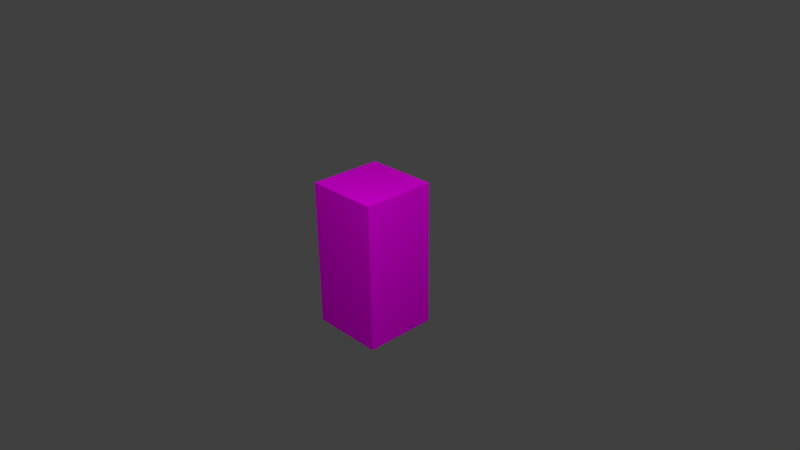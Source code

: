 # Source: block2.blend  (saved by Blender 2.71.0; exported with 4.5.12 LTS)
import bpy
from mathutils import Matrix  # noqa: F401  (used for matrix-valued properties, if any)

bpy.ops.wm.read_factory_settings(use_empty=True)
scene = bpy.context.scene
scene.name = 'Scene'

# ---- collections
col_collection_1 = bpy.data.collections.new('Collection 1'); scene.collection.children.link(col_collection_1)

# ---- images (referenced by path relative to the original .blend; pixels are not part of the script)
import os
ASSET_DIR = os.environ.get("B2B_ASSET_DIR", "")  # directory of the original .blend (textures are referenced by path, not embedded)
HERE = os.path.dirname(os.path.abspath(__file__))  # packed textures are extracted next to this script under _unpacked/

def load_image(name, relpath, width, height, colorspace="sRGB"):
    """Load a texture the original file referenced (path relative to the .blend, or extracted next to this script)."""
    p = next((c for c in (os.path.join(HERE, relpath), os.path.join(ASSET_DIR, relpath)) if relpath and os.path.exists(c)), "")
    if p:
        img = bpy.data.images.load(p, check_existing=True)
        img.name = name
    else:  # same state as the original file: an image datablock whose file is absent (Cycles renders it pink)
        img = bpy.data.images.new(name, width, height)
        img.source = "FILE"
        img.filepath = "//" + (relpath or name)
    img.colorspace_settings.name = colorspace
    return img
img_map_png = load_image('map.png', 'map.png', 1024, 1024, 'sRGB')

# ---- materials (node trees are filled in below, after node groups)
mat_material = bpy.data.materials.new('Material')
mat_material.alpha_threshold = 0.0
mat_material.roughness = 0.5
mat_material.line_color = (0.0, 0.0, 0.0, 1.0)

# ---- material node trees
mat_material.use_nodes = True; mat_material.node_tree.nodes.clear()
_N = mat_material.node_tree.nodes; _L = mat_material.node_tree.links
n0 = _N.new('ShaderNodeOutputMaterial'); n0.name = 'Material Output'; n0.location = (300, 300)
n1 = _N.new('ShaderNodeBsdfDiffuse'); n1.name = 'Diffuse BSDF'; n1.location = (10, 300)
n2 = _N.new('ShaderNodeTexCoord'); n2.name = 'Texture Coordinate'; n2.location = (-373, 178)
n3 = _N.new('ShaderNodeTexImage'); n3.name = 'Image Texture'; n3.location = (-195, 300)
n3.width = 140
n3.image = img_map_png
n3.interpolation = 'Closest'
_L.new(n1.outputs[0], n0.inputs[0])
_L.new(n2.outputs[2], n3.inputs[0])
_L.new(n3.outputs[0], n1.inputs[0])
n0.is_active_output = True

# ---- world
world_world = bpy.data.worlds.new('World'); scene.world = world_world
world_world.color = (0.05088, 0.05088, 0.05088)
world_world.use_sun_shadow = False
world_world.sun_shadow_jitter_overblur = 0.0
world_world.cycles.sampling_method = 'MANUAL'
world_world.cycles.sample_map_resolution = 256

# ---- cameras
cam_camera = bpy.data.cameras.new('Camera')
cam_camera.clip_end = 100.0
cam_camera.lens = 35.0
cam_camera.sensor_width = 32.0
cam_camera.sensor_height = 18.0
cam_camera.ortho_scale = 7.314
cam_camera.dof.focus_distance = 0.0

# ---- lights
light_lamp = bpy.data.lights.new('Lamp', 'POINT')
light_lamp.transmission_factor = 0.0
light_lamp.cutoff_distance = 30.0
light_lamp.energy = 1000.0
light_lamp.shadow_buffer_clip_start = 1.001
light_lamp.shadow_soft_size = 0.1
light_lamp.shadow_maximum_resolution = 0.006
light_lamp.use_absolute_resolution = True
light_lamp.cycles.use_multiple_importance_sampling = False

# ---- meshes
me_cube = bpy.data.meshes.new('Cube')
me_cube.from_pydata([(0.5, 0.5, -1.0), (0.5, -0.5, -1.0), (-0.5, -0.5, -1.0), (-0.5, 0.5, -1.0), (0.5, 0.5, 1.0), (0.5, -0.5, 1.0), (-0.5, -0.5, 1.0), (-0.5, 0.5, 1.0), (0.5, 0.5, -1.0), (-0.5, 0.5, -1.0), (0.5, 0.5, 1.0), (-0.5, 0.5, 1.0)], [], [(0, 1, 2, 3), (4, 7, 6, 5), (0, 4, 5, 1), (1, 5, 6, 2), (2, 6, 7, 3), (10, 8, 9, 11)])
_uv = me_cube.uv_layers.new(name='UVMap')
_uv.uv.foreach_set('vector', [0.03516, 0.8594, 0.03516, 0.8906, 0.003906, 0.8906, 0.003906, 0.8594, 0.03516, 0.8906, 0.003906, 0.8906, 0.003906, 0.8594, 0.03516, 0.8594, 0.1016, 0.8906, 0.03906, 0.8906, 0.03906, 0.8594, 0.1016, 0.8594, 0.03516, 0.793, 0.03516, 0.8555, 0.003906, 0.8555, 0.003906, 0.793, 0.1016, 0.8906, 0.03906, 0.8906, 0.03906, 0.8594, 0.1016, 0.8594, 0.003906, 0.8555, 0.003906, 0.793, 0.03516, 0.793, 0.03516, 0.8555])
me_cube.materials.append(mat_material)
me_cube.use_remesh_preserve_volume = False
me_cube.use_remesh_preserve_attributes = False
me_cube.use_mirror_vertex_groups = False
me_cube.update()

# ---- objects
ob_cube = bpy.data.objects.new('Cube', me_cube)
ob_lamp = bpy.data.objects.new('Lamp', light_lamp)
ob_camera = bpy.data.objects.new('Camera', cam_camera)

# ---- transforms, parenting, visibility, modifiers, constraints
ob_cube.location = (0.0, 0.0, 0.0)
ob_cube.lock_rotations_4d = False
ob_cube.empty_display_type = 'ARROWS'
ob_cube.lineart.crease_threshold = 0.0
ob_lamp.location = (4.076, -2.786, 5.904)
ob_lamp.rotation_euler = (0.6503, 0.05522, 1.866)
ob_lamp.lock_rotations_4d = False
ob_lamp.empty_display_type = 'ARROWS'
ob_lamp.color = (0.0, 0.0, 0.0, 0.0)
ob_lamp.lineart.crease_threshold = 0.0
ob_camera.location = (7.481, -6.508, 5.344)
ob_camera.rotation_euler = (1.109, 0.01082, 0.8149)
ob_camera.lock_rotations_4d = False
ob_camera.empty_display_type = 'ARROWS'
ob_camera.color = (0.0, 0.0, 0.0, 0.0)
ob_camera.display_type = 'WIRE'
ob_camera.lineart.crease_threshold = 0.0

# ---- collection membership
col_collection_1.objects.link(ob_cube)
col_collection_1.objects.link(ob_lamp)
col_collection_1.objects.link(ob_camera)

# ---- scene / render settings (as saved in the file)
scene.camera = ob_camera
scene.frame_start = 1; scene.frame_end = 250; scene.frame_set(1)
scene.render.engine = 'CYCLES'
scene.render.resolution_percentage = 50
scene.render.dither_intensity = 0.0
scene.cycles.use_denoising = False
scene.cycles.samples = 10
scene.cycles.sampling_pattern = 'TABULATED_SOBOL'
scene.cycles.light_sampling_threshold = 0.0
scene.cycles.use_adaptive_sampling = False
scene.cycles.use_light_tree = False
scene.cycles.blur_glossy = 0.0
scene.cycles.volume_bounces = 1
scene.cycles.pixel_filter_type = 'GAUSSIAN'
scene.cycles.sample_clamp_indirect = 0.0
scene.view_settings.view_transform = 'Standard'
bpy.context.view_layer.update()
